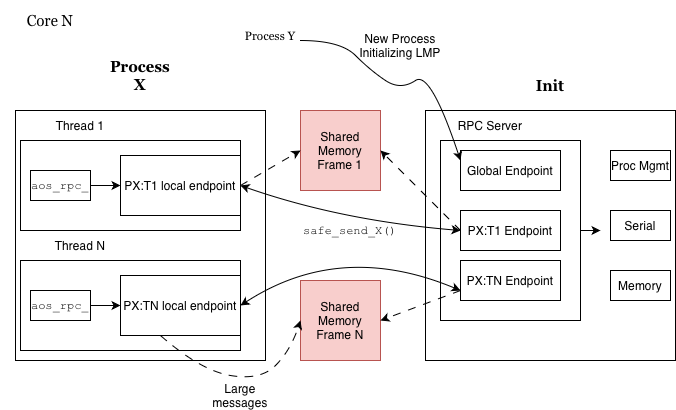

The diagram above was exported from draw.io. Its source (the exported page's mxGraphModel, read from the mxfile embedded in the PNG):
<mxGraphModel dx="901" dy="731" grid="1" gridSize="10" guides="1" tooltips="1" connect="1" arrows="1" fold="1" page="1" pageScale="1" pageWidth="850" pageHeight="1100" math="0" shadow="0">
  <root>
    <mxCell id="0" />
    <mxCell id="1" parent="0" />
    <mxCell id="31CG4pl4Mk6WaR0SKlGF-2" parent="1" style="whiteSpace=wrap;html=1;aspect=fixed;" value="" vertex="1">
      <mxGeometry height="250" width="250" x="425" y="200" as="geometry" />
    </mxCell>
    <mxCell id="31CG4pl4Mk6WaR0SKlGF-33" parent="1" style="rounded=0;whiteSpace=wrap;html=1;" value="" vertex="1">
      <mxGeometry height="180" width="140" x="440" y="230" as="geometry" />
    </mxCell>
    <mxCell id="31CG4pl4Mk6WaR0SKlGF-1" parent="1" style="whiteSpace=wrap;html=1;aspect=fixed;" value="" vertex="1">
      <mxGeometry height="250" width="250" x="15" y="200" as="geometry" />
    </mxCell>
    <mxCell id="31CG4pl4Mk6WaR0SKlGF-3" parent="1" style="text;html=1;whiteSpace=wrap;strokeColor=none;fillColor=none;align=center;verticalAlign=middle;rounded=0;" value="&lt;font face=&quot;Georgia&quot; style=&quot;font-size: 15px;&quot;&gt;&lt;b&gt;Process X&lt;/b&gt;&lt;/font&gt;" vertex="1">
      <mxGeometry height="30" width="60" x="110" y="150" as="geometry" />
    </mxCell>
    <mxCell id="31CG4pl4Mk6WaR0SKlGF-4" parent="1" style="text;html=1;whiteSpace=wrap;strokeColor=none;fillColor=none;align=center;verticalAlign=middle;rounded=0;fontStyle=1;fontSize=15;fontFamily=Georgia;" value="Init" vertex="1">
      <mxGeometry height="30" width="60" x="520" y="160" as="geometry" />
    </mxCell>
    <mxCell id="31CG4pl4Mk6WaR0SKlGF-6" parent="1" style="rounded=0;whiteSpace=wrap;html=1;" value="" vertex="1">
      <mxGeometry height="90" width="220" x="20" y="230" as="geometry" />
    </mxCell>
    <mxCell id="31CG4pl4Mk6WaR0SKlGF-8" parent="1" style="rounded=0;whiteSpace=wrap;html=1;" value="" vertex="1">
      <mxGeometry height="90" width="220" x="20" y="350" as="geometry" />
    </mxCell>
    <mxCell id="31CG4pl4Mk6WaR0SKlGF-9" parent="1" style="text;html=1;whiteSpace=wrap;strokeColor=none;fillColor=none;align=center;verticalAlign=middle;rounded=0;" value="Thread 1" vertex="1">
      <mxGeometry height="30" width="60" x="50" y="200" as="geometry" />
    </mxCell>
    <mxCell id="31CG4pl4Mk6WaR0SKlGF-10" parent="1" style="text;html=1;whiteSpace=wrap;strokeColor=none;fillColor=none;align=center;verticalAlign=middle;rounded=0;" value="Thread N" vertex="1">
      <mxGeometry height="30" width="60" x="50" y="320" as="geometry" />
    </mxCell>
    <mxCell id="31CG4pl4Mk6WaR0SKlGF-11" parent="1" style="whiteSpace=wrap;html=1;aspect=fixed;fillColor=#f8cecc;strokeColor=#b85450;" value="Shared Memory Frame 1" vertex="1">
      <mxGeometry height="80" width="80" x="300" y="200" as="geometry" />
    </mxCell>
    <mxCell id="31CG4pl4Mk6WaR0SKlGF-12" parent="1" style="whiteSpace=wrap;html=1;aspect=fixed;fillColor=#f8cecc;strokeColor=#b85450;" value="Shared Memory Frame N" vertex="1">
      <mxGeometry height="80" width="80" x="300" y="370" as="geometry" />
    </mxCell>
    <mxCell id="31CG4pl4Mk6WaR0SKlGF-14" parent="1" style="text;html=1;whiteSpace=wrap;strokeColor=none;fillColor=none;align=center;verticalAlign=middle;rounded=0;" value="RPC Server" vertex="1">
      <mxGeometry height="30" width="80" x="450" y="200" as="geometry" />
    </mxCell>
    <mxCell id="31CG4pl4Mk6WaR0SKlGF-15" parent="1" style="rounded=0;whiteSpace=wrap;html=1;" value="Global Endpoint" vertex="1">
      <mxGeometry height="40" width="100" x="460" y="240" as="geometry" />
    </mxCell>
    <mxCell id="31CG4pl4Mk6WaR0SKlGF-16" parent="1" style="rounded=0;whiteSpace=wrap;html=1;" value="PX:T1 Endpoint" vertex="1">
      <mxGeometry height="40" width="100" x="460" y="300" as="geometry" />
    </mxCell>
    <mxCell id="31CG4pl4Mk6WaR0SKlGF-18" parent="1" style="rounded=0;whiteSpace=wrap;html=1;" value="PX:TN Endpoint" vertex="1">
      <mxGeometry height="40" width="100" x="460" y="350" as="geometry" />
    </mxCell>
    <mxCell id="31CG4pl4Mk6WaR0SKlGF-19" edge="1" parent="1" style="curved=1;endArrow=classic;html=1;rounded=0;" value="">
      <mxGeometry height="50" relative="1" width="50" as="geometry">
        <Array as="points">
          <mxPoint x="340" y="130" />
          <mxPoint x="370" y="160" />
          <mxPoint x="400" y="180" />
          <mxPoint x="430" y="160" />
        </Array>
        <mxPoint x="300" y="130" as="sourcePoint" />
        <mxPoint x="460" y="250" as="targetPoint" />
      </mxGeometry>
    </mxCell>
    <mxCell id="31CG4pl4Mk6WaR0SKlGF-20" parent="1" style="text;html=1;whiteSpace=wrap;strokeColor=none;fillColor=none;align=center;verticalAlign=middle;rounded=0;" value="New Process Initializing LMP" vertex="1">
      <mxGeometry height="70" width="100" x="350" y="100" as="geometry" />
    </mxCell>
    <mxCell id="31CG4pl4Mk6WaR0SKlGF-24" edge="1" parent="1" source="31CG4pl4Mk6WaR0SKlGF-6" style="endArrow=classic;startArrow=classic;html=1;rounded=0;exitX=1;exitY=0.5;exitDx=0;exitDy=0;entryX=0;entryY=0.5;entryDx=0;entryDy=0;curved=1;" target="31CG4pl4Mk6WaR0SKlGF-16" value="">
      <mxGeometry height="50" relative="1" width="50" as="geometry">
        <Array as="points">
          <mxPoint x="340" y="310" />
        </Array>
        <mxPoint x="320" y="370" as="sourcePoint" />
        <mxPoint x="370" y="320" as="targetPoint" />
      </mxGeometry>
    </mxCell>
    <mxCell id="31CG4pl4Mk6WaR0SKlGF-26" edge="1" parent="1" source="31CG4pl4Mk6WaR0SKlGF-8" style="endArrow=classic;startArrow=classic;html=1;rounded=0;exitX=1;exitY=0.5;exitDx=0;exitDy=0;entryX=0;entryY=0.75;entryDx=0;entryDy=0;curved=1;" target="31CG4pl4Mk6WaR0SKlGF-18" value="">
      <mxGeometry height="50" relative="1" width="50" as="geometry">
        <Array as="points">
          <mxPoint x="340" y="330" />
        </Array>
        <mxPoint x="320" y="370" as="sourcePoint" />
        <mxPoint x="370" y="320" as="targetPoint" />
      </mxGeometry>
    </mxCell>
    <mxCell id="31CG4pl4Mk6WaR0SKlGF-27" edge="1" parent="1" source="31CG4pl4Mk6WaR0SKlGF-6" style="endArrow=classic;html=1;rounded=0;exitX=1;exitY=0.5;exitDx=0;exitDy=0;entryX=0;entryY=0.5;entryDx=0;entryDy=0;dashed=1;dashPattern=8 8;" target="31CG4pl4Mk6WaR0SKlGF-11" value="">
      <mxGeometry height="50" relative="1" width="50" as="geometry">
        <Array as="points" />
        <mxPoint x="320" y="370" as="sourcePoint" />
        <mxPoint x="370" y="320" as="targetPoint" />
      </mxGeometry>
    </mxCell>
    <mxCell id="31CG4pl4Mk6WaR0SKlGF-28" edge="1" parent="1" source="31CG4pl4Mk6WaR0SKlGF-16" style="endArrow=classic;html=1;rounded=0;entryX=1;entryY=0.5;entryDx=0;entryDy=0;exitX=0;exitY=0.5;exitDx=0;exitDy=0;dashed=1;dashPattern=8 8;" target="31CG4pl4Mk6WaR0SKlGF-11" value="">
      <mxGeometry height="50" relative="1" width="50" as="geometry">
        <mxPoint x="320" y="370" as="sourcePoint" />
        <mxPoint x="370" y="320" as="targetPoint" />
      </mxGeometry>
    </mxCell>
    <mxCell id="31CG4pl4Mk6WaR0SKlGF-29" edge="1" parent="1" source="31CG4pl4Mk6WaR0SKlGF-31" style="endArrow=classic;html=1;rounded=0;entryX=0;entryY=0.5;entryDx=0;entryDy=0;dashed=1;dashPattern=8 8;curved=1;exitX=0.333;exitY=1;exitDx=0;exitDy=0;exitPerimeter=0;" target="31CG4pl4Mk6WaR0SKlGF-12" value="">
      <mxGeometry height="50" relative="1" width="50" as="geometry">
        <Array as="points">
          <mxPoint x="200" y="460" />
          <mxPoint x="260" y="470" />
          <mxPoint x="290" y="440" />
        </Array>
        <mxPoint x="320" y="370" as="sourcePoint" />
        <mxPoint x="370" y="320" as="targetPoint" />
      </mxGeometry>
    </mxCell>
    <mxCell id="31CG4pl4Mk6WaR0SKlGF-30" edge="1" parent="1" source="31CG4pl4Mk6WaR0SKlGF-18" style="endArrow=classic;html=1;rounded=0;entryX=1;entryY=0.5;entryDx=0;entryDy=0;exitX=0;exitY=0.75;exitDx=0;exitDy=0;dashed=1;dashPattern=8 8;" target="31CG4pl4Mk6WaR0SKlGF-12" value="">
      <mxGeometry height="50" relative="1" width="50" as="geometry">
        <mxPoint x="320" y="370" as="sourcePoint" />
        <mxPoint x="370" y="320" as="targetPoint" />
      </mxGeometry>
    </mxCell>
    <mxCell id="31CG4pl4Mk6WaR0SKlGF-31" parent="1" style="rounded=0;whiteSpace=wrap;html=1;" value="PX:TN local endpoint" vertex="1">
      <mxGeometry height="60" width="120" x="120" y="365" as="geometry" />
    </mxCell>
    <mxCell id="31CG4pl4Mk6WaR0SKlGF-32" parent="1" style="rounded=0;whiteSpace=wrap;html=1;" value="PX:T1 local endpoint" vertex="1">
      <mxGeometry height="60" width="120" x="120" y="245" as="geometry" />
    </mxCell>
    <mxCell id="31CG4pl4Mk6WaR0SKlGF-37" parent="1" style="rounded=0;whiteSpace=wrap;html=1;" value="Proc Mgmt" vertex="1">
      <mxGeometry height="30" width="60" x="610" y="240" as="geometry" />
    </mxCell>
    <mxCell id="31CG4pl4Mk6WaR0SKlGF-39" parent="1" style="rounded=0;whiteSpace=wrap;html=1;" value="Serial" vertex="1">
      <mxGeometry height="30" width="60" x="610" y="300" as="geometry" />
    </mxCell>
    <mxCell id="31CG4pl4Mk6WaR0SKlGF-40" parent="1" style="rounded=0;whiteSpace=wrap;html=1;" value="Memory" vertex="1">
      <mxGeometry height="30" width="60" x="610" y="360" as="geometry" />
    </mxCell>
    <mxCell id="31CG4pl4Mk6WaR0SKlGF-41" edge="1" parent="1" style="endArrow=classic;html=1;rounded=0;" value="">
      <mxGeometry height="50" relative="1" width="50" as="geometry">
        <mxPoint x="580" y="320" as="sourcePoint" />
        <mxPoint x="600" y="320" as="targetPoint" />
      </mxGeometry>
    </mxCell>
    <mxCell id="31CG4pl4Mk6WaR0SKlGF-42" parent="1" style="rounded=0;whiteSpace=wrap;html=1;" value="&lt;font face=&quot;Courier New&quot;&gt;aos_rpc_&lt;/font&gt;" vertex="1">
      <mxGeometry height="30" width="60" x="30" y="260" as="geometry" />
    </mxCell>
    <mxCell id="31CG4pl4Mk6WaR0SKlGF-44" edge="1" parent="1" source="31CG4pl4Mk6WaR0SKlGF-42" style="endArrow=classic;html=1;rounded=0;exitX=1;exitY=0.5;exitDx=0;exitDy=0;entryX=0;entryY=0.5;entryDx=0;entryDy=0;" target="31CG4pl4Mk6WaR0SKlGF-32" value="">
      <mxGeometry height="50" relative="1" width="50" as="geometry">
        <Array as="points">
          <mxPoint x="110" y="275" />
        </Array>
        <mxPoint x="320" y="370" as="sourcePoint" />
        <mxPoint x="370" y="320" as="targetPoint" />
      </mxGeometry>
    </mxCell>
    <mxCell id="31CG4pl4Mk6WaR0SKlGF-45" edge="1" parent="1" source="31CG4pl4Mk6WaR0SKlGF-46" style="endArrow=classic;html=1;rounded=0;entryX=0;entryY=0.5;entryDx=0;entryDy=0;exitX=1;exitY=0.5;exitDx=0;exitDy=0;" target="31CG4pl4Mk6WaR0SKlGF-31" value="">
      <mxGeometry height="50" relative="1" width="50" as="geometry">
        <mxPoint x="90" y="400" as="sourcePoint" />
        <mxPoint x="140" y="350" as="targetPoint" />
      </mxGeometry>
    </mxCell>
    <mxCell id="31CG4pl4Mk6WaR0SKlGF-46" parent="1" style="rounded=0;whiteSpace=wrap;html=1;" value="&lt;font face=&quot;Courier New&quot;&gt;aos_rpc_&lt;/font&gt;" vertex="1">
      <mxGeometry height="30" width="60" x="30" y="380" as="geometry" />
    </mxCell>
    <mxCell id="31CG4pl4Mk6WaR0SKlGF-47" parent="1" style="text;html=1;whiteSpace=wrap;strokeColor=none;fillColor=none;align=center;verticalAlign=middle;rounded=0;" value="&lt;font face=&quot;Courier New&quot;&gt;safe_send_X()&lt;/font&gt;" vertex="1">
      <mxGeometry height="30" width="60" x="320" y="305" as="geometry" />
    </mxCell>
    <mxCell id="31CG4pl4Mk6WaR0SKlGF-48" parent="1" style="text;html=1;whiteSpace=wrap;strokeColor=none;fillColor=none;align=center;verticalAlign=middle;rounded=0;" value="Large messages" vertex="1">
      <mxGeometry height="30" width="60" x="210" y="470" as="geometry" />
    </mxCell>
    <mxCell id="-NBckV-dhSdy8V8QXAwh-2" parent="1" style="text;html=1;whiteSpace=wrap;strokeColor=none;fillColor=none;align=center;verticalAlign=middle;rounded=0;fontSize=15;fontStyle=0;fontFamily=Georgia;" value="Core N" vertex="1">
      <mxGeometry height="40" width="100" y="90" as="geometry" />
    </mxCell>
    <mxCell id="-NBckV-dhSdy8V8QXAwh-3" parent="1" style="text;html=1;whiteSpace=wrap;strokeColor=none;fillColor=none;align=center;verticalAlign=middle;rounded=0;" value="&lt;font face=&quot;Georgia&quot;&gt;Process Y&lt;/font&gt;" vertex="1">
      <mxGeometry height="30" width="60" x="240" y="110" as="geometry" />
    </mxCell>
  </root>
</mxGraphModel>